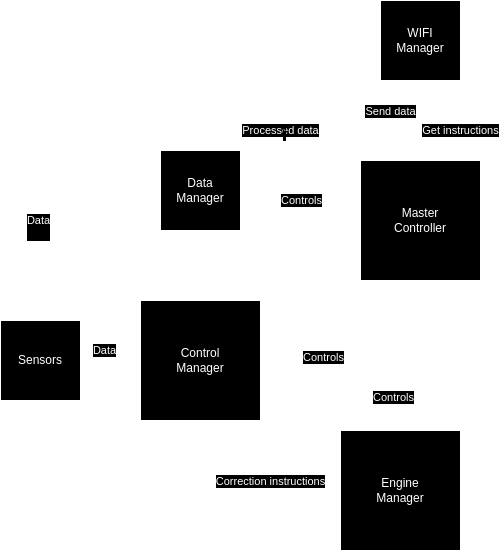

The diagram above was exported from draw.io. Its source (the exported page's mxGraphModel, read from the mxfile embedded in the PNG):
<mxGraphModel dx="1194" dy="654" grid="1" gridSize="10" guides="1" tooltips="1" connect="1" arrows="1" fold="1" page="1" pageScale="1" pageWidth="850" pageHeight="1100" math="0" shadow="0">
  <root>
    <mxCell id="0" />
    <mxCell id="1" parent="0" />
    <mxCell id="SCl_2yA6YjaPcPXo50z0-15" style="edgeStyle=orthogonalEdgeStyle;rounded=0;orthogonalLoop=1;jettySize=auto;html=1;exitX=0.354;exitY=1.013;exitDx=0;exitDy=0;entryX=1;entryY=0.5;entryDx=0;entryDy=0;exitPerimeter=0;" edge="1" parent="1" source="SCl_2yA6YjaPcPXo50z0-1" target="SCl_2yA6YjaPcPXo50z0-9">
      <mxGeometry relative="1" as="geometry">
        <Array as="points">
          <mxPoint x="540" y="342" />
          <mxPoint x="540" y="420" />
        </Array>
      </mxGeometry>
    </mxCell>
    <mxCell id="SCl_2yA6YjaPcPXo50z0-17" style="edgeStyle=orthogonalEdgeStyle;rounded=0;orthogonalLoop=1;jettySize=auto;html=1;entryX=0.5;entryY=1;entryDx=0;entryDy=0;" edge="1" parent="1">
      <mxGeometry relative="1" as="geometry">
        <mxPoint x="550" y="220" as="sourcePoint" />
        <mxPoint x="550" y="140" as="targetPoint" />
      </mxGeometry>
    </mxCell>
    <mxCell id="SCl_2yA6YjaPcPXo50z0-19" value="Send data" style="edgeLabel;html=1;align=center;verticalAlign=middle;resizable=0;points=[];" vertex="1" connectable="0" parent="SCl_2yA6YjaPcPXo50z0-17">
      <mxGeometry x="0.0409" relative="1" as="geometry">
        <mxPoint x="-20" y="-8" as="offset" />
      </mxGeometry>
    </mxCell>
    <mxCell id="SCl_2yA6YjaPcPXo50z0-1" value="Master&lt;div&gt;Controller&lt;/div&gt;" style="rounded=0;whiteSpace=wrap;html=1;" vertex="1" parent="1">
      <mxGeometry x="500" y="220" width="120" height="120" as="geometry" />
    </mxCell>
    <mxCell id="SCl_2yA6YjaPcPXo50z0-3" value="Engine&lt;div&gt;Manager&lt;/div&gt;" style="whiteSpace=wrap;html=1;aspect=fixed;" vertex="1" parent="1">
      <mxGeometry x="480" y="490" width="120" height="120" as="geometry" />
    </mxCell>
    <mxCell id="SCl_2yA6YjaPcPXo50z0-12" style="edgeStyle=orthogonalEdgeStyle;rounded=0;orthogonalLoop=1;jettySize=auto;html=1;entryX=0;entryY=0.5;entryDx=0;entryDy=0;exitX=0.5;exitY=0;exitDx=0;exitDy=0;" edge="1" parent="1" source="SCl_2yA6YjaPcPXo50z0-4" target="SCl_2yA6YjaPcPXo50z0-5">
      <mxGeometry relative="1" as="geometry" />
    </mxCell>
    <mxCell id="SCl_2yA6YjaPcPXo50z0-40" value="Data&lt;div&gt;&lt;br&gt;&lt;/div&gt;" style="edgeLabel;html=1;align=center;verticalAlign=middle;resizable=0;points=[];" vertex="1" connectable="0" parent="SCl_2yA6YjaPcPXo50z0-12">
      <mxGeometry x="-0.2547" y="2" relative="1" as="geometry">
        <mxPoint as="offset" />
      </mxGeometry>
    </mxCell>
    <mxCell id="SCl_2yA6YjaPcPXo50z0-13" style="edgeStyle=orthogonalEdgeStyle;rounded=0;orthogonalLoop=1;jettySize=auto;html=1;entryX=0;entryY=0.5;entryDx=0;entryDy=0;" edge="1" parent="1" source="SCl_2yA6YjaPcPXo50z0-4" target="SCl_2yA6YjaPcPXo50z0-9">
      <mxGeometry relative="1" as="geometry" />
    </mxCell>
    <mxCell id="SCl_2yA6YjaPcPXo50z0-26" value="Data" style="edgeLabel;html=1;align=center;verticalAlign=middle;resizable=0;points=[];" vertex="1" connectable="0" parent="SCl_2yA6YjaPcPXo50z0-13">
      <mxGeometry x="-0.2343" relative="1" as="geometry">
        <mxPoint y="-10" as="offset" />
      </mxGeometry>
    </mxCell>
    <mxCell id="SCl_2yA6YjaPcPXo50z0-4" value="Sensors" style="rounded=0;whiteSpace=wrap;html=1;" vertex="1" parent="1">
      <mxGeometry x="140" y="380" width="80" height="80" as="geometry" />
    </mxCell>
    <mxCell id="SCl_2yA6YjaPcPXo50z0-35" style="edgeStyle=orthogonalEdgeStyle;rounded=0;orthogonalLoop=1;jettySize=auto;html=1;" edge="1" parent="1" source="SCl_2yA6YjaPcPXo50z0-5">
      <mxGeometry relative="1" as="geometry">
        <mxPoint x="510" y="210" as="targetPoint" />
        <Array as="points">
          <mxPoint x="340" y="190" />
          <mxPoint x="510" y="190" />
        </Array>
      </mxGeometry>
    </mxCell>
    <mxCell id="SCl_2yA6YjaPcPXo50z0-36" value="Processed data" style="edgeLabel;html=1;align=center;verticalAlign=middle;resizable=0;points=[];" vertex="1" connectable="0" parent="SCl_2yA6YjaPcPXo50z0-35">
      <mxGeometry x="-0.2286" y="2" relative="1" as="geometry">
        <mxPoint x="19" y="2" as="offset" />
      </mxGeometry>
    </mxCell>
    <mxCell id="SCl_2yA6YjaPcPXo50z0-38" value="`" style="edgeLabel;html=1;align=center;verticalAlign=middle;resizable=0;points=[];" vertex="1" connectable="0" parent="SCl_2yA6YjaPcPXo50z0-35">
      <mxGeometry x="-0.0143" y="-3" relative="1" as="geometry">
        <mxPoint y="1" as="offset" />
      </mxGeometry>
    </mxCell>
    <mxCell id="SCl_2yA6YjaPcPXo50z0-5" value="Data&lt;div&gt;Manager&lt;/div&gt;" style="whiteSpace=wrap;html=1;aspect=fixed;" vertex="1" parent="1">
      <mxGeometry x="300" y="210" width="80" height="80" as="geometry" />
    </mxCell>
    <mxCell id="SCl_2yA6YjaPcPXo50z0-8" value="WIFI&lt;div&gt;Manager&lt;/div&gt;" style="whiteSpace=wrap;html=1;aspect=fixed;" vertex="1" parent="1">
      <mxGeometry x="520" y="60" width="80" height="80" as="geometry" />
    </mxCell>
    <mxCell id="SCl_2yA6YjaPcPXo50z0-9" value="Control&lt;div&gt;Manager&lt;/div&gt;" style="whiteSpace=wrap;html=1;aspect=fixed;" vertex="1" parent="1">
      <mxGeometry x="280" y="360" width="120" height="120" as="geometry" />
    </mxCell>
    <mxCell id="SCl_2yA6YjaPcPXo50z0-14" style="edgeStyle=orthogonalEdgeStyle;rounded=0;orthogonalLoop=1;jettySize=auto;html=1;exitX=0.5;exitY=1;exitDx=0;exitDy=0;entryX=0;entryY=0.583;entryDx=0;entryDy=0;entryPerimeter=0;" edge="1" parent="1" source="SCl_2yA6YjaPcPXo50z0-9" target="SCl_2yA6YjaPcPXo50z0-3">
      <mxGeometry relative="1" as="geometry" />
    </mxCell>
    <mxCell id="SCl_2yA6YjaPcPXo50z0-27" value="Correction instructions" style="edgeLabel;html=1;align=center;verticalAlign=middle;resizable=0;points=[];" vertex="1" connectable="0" parent="SCl_2yA6YjaPcPXo50z0-14">
      <mxGeometry x="-0.541" y="1" relative="1" as="geometry">
        <mxPoint x="69" y="10" as="offset" />
      </mxGeometry>
    </mxCell>
    <mxCell id="SCl_2yA6YjaPcPXo50z0-18" style="edgeStyle=orthogonalEdgeStyle;rounded=0;orthogonalLoop=1;jettySize=auto;html=1;exitX=0.75;exitY=1;exitDx=0;exitDy=0;entryX=0.668;entryY=0;entryDx=0;entryDy=0;entryPerimeter=0;" edge="1" parent="1">
      <mxGeometry relative="1" as="geometry">
        <mxPoint x="570" y="140" as="sourcePoint" />
        <mxPoint x="570.1600000000001" y="220" as="targetPoint" />
      </mxGeometry>
    </mxCell>
    <mxCell id="SCl_2yA6YjaPcPXo50z0-20" value="Get instructions" style="edgeLabel;html=1;align=center;verticalAlign=middle;resizable=0;points=[];" vertex="1" connectable="0" parent="SCl_2yA6YjaPcPXo50z0-18">
      <mxGeometry x="0.2784" y="2" relative="1" as="geometry">
        <mxPoint x="27" y="-1" as="offset" />
      </mxGeometry>
    </mxCell>
    <mxCell id="SCl_2yA6YjaPcPXo50z0-30" style="edgeStyle=orthogonalEdgeStyle;rounded=0;orthogonalLoop=1;jettySize=auto;html=1;entryX=0.467;entryY=-0.012;entryDx=0;entryDy=0;entryPerimeter=0;" edge="1" parent="1" source="SCl_2yA6YjaPcPXo50z0-1" target="SCl_2yA6YjaPcPXo50z0-3">
      <mxGeometry relative="1" as="geometry">
        <Array as="points">
          <mxPoint x="560" y="440" />
          <mxPoint x="536" y="440" />
        </Array>
      </mxGeometry>
    </mxCell>
    <mxCell id="SCl_2yA6YjaPcPXo50z0-31" style="edgeStyle=orthogonalEdgeStyle;rounded=0;orthogonalLoop=1;jettySize=auto;html=1;exitX=0;exitY=0.5;exitDx=0;exitDy=0;entryX=0.994;entryY=0.45;entryDx=0;entryDy=0;entryPerimeter=0;" edge="1" parent="1" source="SCl_2yA6YjaPcPXo50z0-1" target="SCl_2yA6YjaPcPXo50z0-5">
      <mxGeometry relative="1" as="geometry" />
    </mxCell>
    <mxCell id="SCl_2yA6YjaPcPXo50z0-32" value="Controls" style="edgeLabel;html=1;align=center;verticalAlign=middle;resizable=0;points=[];" vertex="1" connectable="0" parent="SCl_2yA6YjaPcPXo50z0-31">
      <mxGeometry x="0.0422" y="-1" relative="1" as="geometry">
        <mxPoint as="offset" />
      </mxGeometry>
    </mxCell>
    <mxCell id="SCl_2yA6YjaPcPXo50z0-33" value="Controls" style="edgeLabel;html=1;align=center;verticalAlign=middle;resizable=0;points=[];" vertex="1" connectable="0" parent="1">
      <mxGeometry x="380" y="310" as="geometry">
        <mxPoint x="83" y="107" as="offset" />
      </mxGeometry>
    </mxCell>
    <mxCell id="SCl_2yA6YjaPcPXo50z0-39" value="Controls" style="edgeLabel;html=1;align=center;verticalAlign=middle;resizable=0;points=[];" vertex="1" connectable="0" parent="1">
      <mxGeometry x="450" y="350" as="geometry">
        <mxPoint x="83" y="107" as="offset" />
      </mxGeometry>
    </mxCell>
  </root>
</mxGraphModel>